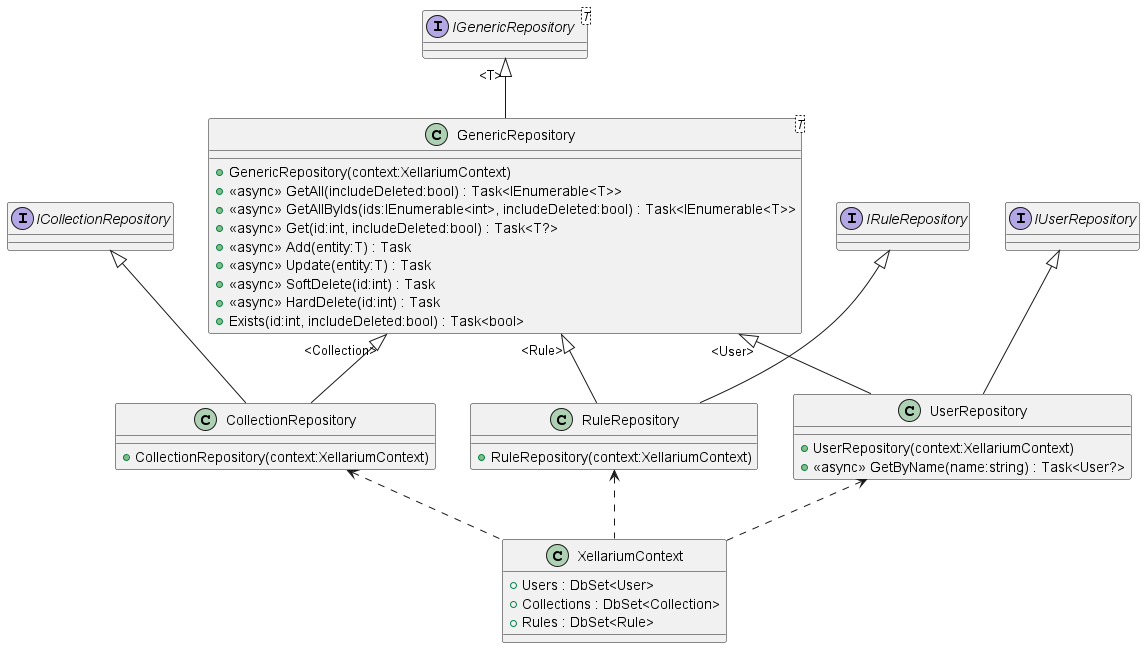

The diagram above was rendered by PlantUML. Its source (embedded in the PNG):
@startuml
class XellariumContext {
    + Users : DbSet<User>
    + Collections : DbSet<Collection>
    + Rules : DbSet<Rule>
}
class CollectionRepository {
    + CollectionRepository(context:XellariumContext)
}
CollectionRepository <.. XellariumContext
RuleRepository <.. XellariumContext
UserRepository <.. XellariumContext
class "GenericRepository"<T> {
}
"GenericRepository" "<Collection>" <|-- CollectionRepository
ICollectionRepository <|-- CollectionRepository
abstract class "GenericRepository"<T> {
    + GenericRepository(context:XellariumContext)
    + <<async>> GetAll(includeDeleted:bool) : Task<IEnumerable<T>>
    + <<async>> GetAllByIds(ids:IEnumerable<int>, includeDeleted:bool) : Task<IEnumerable<T>>
    + <<async>> Get(id:int, includeDeleted:bool) : Task<T?>
    + <<async>> Add(entity:T) : Task
    + <<async>> Update(entity:T) : Task
    + <<async>> SoftDelete(id:int) : Task
    + <<async>> HardDelete(id:int) : Task
    + Exists(id:int, includeDeleted:bool) : Task<bool>
}

interface ICollectionRepository {
}

interface IRuleRepository {
}

interface IUserRepository {
}

interface "IGenericRepository"<T> {
}
"IGenericRepository" "<T>" <|-- "GenericRepository"
class RuleRepository {
    + RuleRepository(context:XellariumContext)
}
class "GenericRepository"<T> {
}
"GenericRepository" "<Rule>" <|-- RuleRepository
IRuleRepository <|-- RuleRepository
class UserRepository {
    + UserRepository(context:XellariumContext)
    + <<async>> GetByName(name:string) : Task<User?>
}
class "GenericRepository"<T> {
}
"GenericRepository" "<User>" <|-- UserRepository
IUserRepository <|-- UserRepository
@enduml